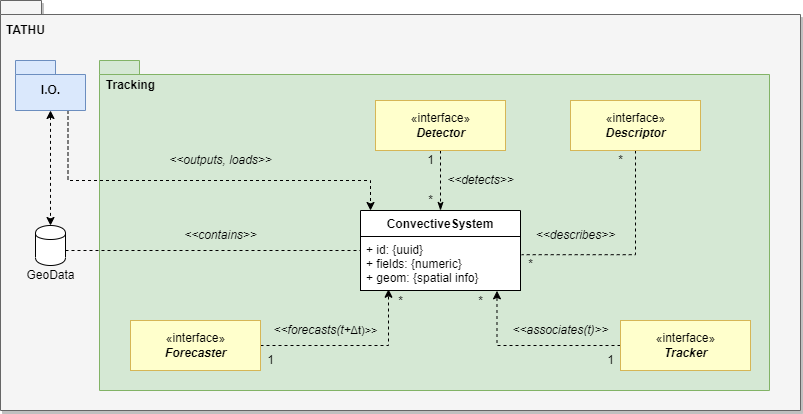

The diagram above was exported from draw.io. Its source (the exported page's mxGraphModel, read from the mxfile embedded in the PNG):
<mxGraphModel dx="1102" dy="525" grid="1" gridSize="10" guides="1" tooltips="1" connect="1" arrows="1" fold="1" page="1" pageScale="1" pageWidth="827" pageHeight="1169" background="none" math="0" shadow="0">
  <root>
    <mxCell id="0" />
    <mxCell id="1" parent="0" />
    <mxCell id="2" value="" style="shape=folder;fontStyle=1;spacingTop=10;tabWidth=40;tabHeight=14;tabPosition=left;html=1;fillColor=#f5f5f5;fontColor=#333333;strokeColor=#666666;shadow=1;" vertex="1" parent="1">
      <mxGeometry x="70" y="60" width="800" height="410" as="geometry" />
    </mxCell>
    <mxCell id="3" value="" style="shape=folder;fontStyle=1;spacingTop=10;tabWidth=40;tabHeight=14;tabPosition=left;html=1;strokeColor=#82b366;fillColor=#d5e8d4;" vertex="1" parent="1">
      <mxGeometry x="169" y="120" width="670" height="330" as="geometry" />
    </mxCell>
    <mxCell id="4" value="" style="group" vertex="1" connectable="0" parent="1">
      <mxGeometry x="100" y="285" width="50" height="70" as="geometry" />
    </mxCell>
    <mxCell id="5" value="" style="shape=cylinder;whiteSpace=wrap;html=1;boundedLbl=1;backgroundOutline=1;" vertex="1" parent="4">
      <mxGeometry x="5" width="30" height="40" as="geometry" />
    </mxCell>
    <mxCell id="6" value="GeoData" style="text;html=1;align=center;verticalAlign=middle;resizable=0;points=[];autosize=1;" vertex="1" parent="4">
      <mxGeometry x="-10" y="40" width="60" height="20" as="geometry" />
    </mxCell>
    <mxCell id="7" value="&lt;i&gt;&amp;lt;&amp;lt;contains&amp;gt;&amp;gt;&lt;/i&gt;" style="text;html=1;align=center;verticalAlign=middle;resizable=0;points=[];autosize=1;" vertex="1" parent="1">
      <mxGeometry x="245" y="285" width="90" height="20" as="geometry" />
    </mxCell>
    <mxCell id="8" style="edgeStyle=orthogonalEdgeStyle;rounded=0;orthogonalLoop=1;jettySize=auto;html=1;entryX=0.5;entryY=0;entryDx=0;entryDy=0;dashed=1;endArrow=classicThin;endFill=1;exitX=0.5;exitY=1;exitDx=0;exitDy=0;" edge="1" source="23" target="34" parent="1">
      <mxGeometry relative="1" as="geometry">
        <mxPoint x="530" y="220" as="sourcePoint" />
      </mxGeometry>
    </mxCell>
    <mxCell id="9" value="&lt;i&gt;&amp;lt;&amp;lt;detects&amp;gt;&amp;gt;&lt;/i&gt;" style="text;html=1;align=center;verticalAlign=middle;resizable=0;points=[];autosize=1;" vertex="1" parent="1">
      <mxGeometry x="510" y="230" width="80" height="20" as="geometry" />
    </mxCell>
    <mxCell id="10" style="edgeStyle=orthogonalEdgeStyle;rounded=0;orthogonalLoop=1;jettySize=auto;html=1;entryX=1.007;entryY=0.337;entryDx=0;entryDy=0;entryPerimeter=0;dashed=1;endArrow=none;endFill=0;" edge="1" source="11" target="36" parent="1">
      <mxGeometry relative="1" as="geometry" />
    </mxCell>
    <mxCell id="11" value="«interface»&lt;br&gt;&lt;b&gt;&lt;i&gt;Descriptor&lt;/i&gt;&lt;/b&gt;" style="html=1;fillColor=#FFFFCC;strokeColor=#d6b656;" vertex="1" parent="1">
      <mxGeometry x="640" y="160" width="130" height="50" as="geometry" />
    </mxCell>
    <mxCell id="12" value="&lt;i&gt;&amp;lt;&amp;lt;describes&amp;gt;&amp;gt;&lt;/i&gt;" style="text;html=1;align=center;verticalAlign=middle;resizable=0;points=[];autosize=1;" vertex="1" parent="1">
      <mxGeometry x="600" y="285" width="90" height="20" as="geometry" />
    </mxCell>
    <mxCell id="13" style="edgeStyle=orthogonalEdgeStyle;rounded=0;orthogonalLoop=1;jettySize=auto;html=1;dashed=1;endArrow=none;endFill=0;" edge="1" source="5" target="36" parent="1">
      <mxGeometry relative="1" as="geometry">
        <Array as="points">
          <mxPoint x="370" y="310" />
          <mxPoint x="370" y="310" />
        </Array>
      </mxGeometry>
    </mxCell>
    <mxCell id="14" value="*" style="text;html=1;align=center;verticalAlign=middle;resizable=0;points=[];autosize=1;" vertex="1" parent="1">
      <mxGeometry x="490" y="250" width="20" height="20" as="geometry" />
    </mxCell>
    <mxCell id="15" value="1" style="text;html=1;align=center;verticalAlign=middle;resizable=0;points=[];autosize=1;" vertex="1" parent="1">
      <mxGeometry x="490" y="210" width="20" height="20" as="geometry" />
    </mxCell>
    <mxCell id="16" value="*" style="text;html=1;align=center;verticalAlign=middle;resizable=0;points=[];autosize=1;" vertex="1" parent="1">
      <mxGeometry x="680" y="210" width="20" height="20" as="geometry" />
    </mxCell>
    <mxCell id="17" value="*" style="text;html=1;align=center;verticalAlign=middle;resizable=0;points=[];autosize=1;" vertex="1" parent="1">
      <mxGeometry x="590" y="314" width="20" height="20" as="geometry" />
    </mxCell>
    <mxCell id="18" style="edgeStyle=orthogonalEdgeStyle;rounded=0;orthogonalLoop=1;jettySize=auto;html=1;dashed=1;startArrow=none;startFill=0;endArrow=classic;endFill=1;exitX=0;exitY=0.5;exitDx=0;exitDy=0;entryX=0.853;entryY=1.006;entryDx=0;entryDy=0;entryPerimeter=0;" edge="1" source="19" target="36" parent="1">
      <mxGeometry relative="1" as="geometry" />
    </mxCell>
    <mxCell id="19" value="«interface»&lt;br&gt;&lt;b&gt;&lt;i&gt;Tracker&lt;/i&gt;&lt;/b&gt;" style="html=1;fillColor=#FFFFCC;strokeColor=#d6b656;" vertex="1" parent="1">
      <mxGeometry x="690" y="380" width="130" height="50" as="geometry" />
    </mxCell>
    <mxCell id="20" value="&lt;i&gt;&amp;lt;&amp;lt;associates(t)&amp;gt;&amp;gt;&lt;/i&gt;" style="text;html=1;align=center;verticalAlign=middle;resizable=0;points=[];autosize=1;" vertex="1" parent="1">
      <mxGeometry x="575" y="380" width="110" height="20" as="geometry" />
    </mxCell>
    <mxCell id="21" value="1" style="text;html=1;align=center;verticalAlign=middle;resizable=0;points=[];autosize=1;" vertex="1" parent="1">
      <mxGeometry x="670" y="410" width="20" height="20" as="geometry" />
    </mxCell>
    <mxCell id="22" value="*" style="text;html=1;align=center;verticalAlign=middle;resizable=0;points=[];autosize=1;" vertex="1" parent="1">
      <mxGeometry x="540" y="351" width="20" height="20" as="geometry" />
    </mxCell>
    <mxCell id="23" value="«interface»&lt;br&gt;&lt;b&gt;&lt;i&gt;Detector&lt;/i&gt;&lt;/b&gt;" style="html=1;fillColor=#FFFFCC;strokeColor=#d6b656;" vertex="1" parent="1">
      <mxGeometry x="445" y="160" width="130" height="50" as="geometry" />
    </mxCell>
    <mxCell id="24" style="edgeStyle=orthogonalEdgeStyle;rounded=0;orthogonalLoop=1;jettySize=auto;html=1;exitX=1;exitY=0.5;exitDx=0;exitDy=0;entryX=0.175;entryY=0.977;entryDx=0;entryDy=0;entryPerimeter=0;dashed=1;startArrow=none;startFill=0;endArrow=classic;endFill=1;" edge="1" source="25" target="36" parent="1">
      <mxGeometry relative="1" as="geometry">
        <Array as="points">
          <mxPoint x="458" y="405" />
        </Array>
      </mxGeometry>
    </mxCell>
    <mxCell id="25" value="«interface»&lt;br&gt;&lt;b&gt;&lt;i&gt;Forecaster&lt;/i&gt;&lt;/b&gt;" style="html=1;fillColor=#FFFFCC;strokeColor=#d6b656;" vertex="1" parent="1">
      <mxGeometry x="200" y="380" width="130" height="50" as="geometry" />
    </mxCell>
    <mxCell id="26" value="&lt;i&gt;&amp;lt;&amp;lt;forecasts(t+&lt;/i&gt;&lt;span style=&quot;text-align: left;&quot;&gt;&lt;font style=&quot;font-size: 11px;&quot;&gt;Δt)&amp;gt;&amp;gt;&lt;/font&gt;&lt;/span&gt;&lt;i&gt;&lt;br&gt;&lt;/i&gt;" style="text;html=1;align=center;verticalAlign=middle;resizable=0;points=[];autosize=1;" vertex="1" parent="1">
      <mxGeometry x="330" y="375" width="130" height="30" as="geometry" />
    </mxCell>
    <mxCell id="27" value="1" style="text;html=1;align=center;verticalAlign=middle;resizable=0;points=[];autosize=1;" vertex="1" parent="1">
      <mxGeometry x="330" y="410" width="20" height="20" as="geometry" />
    </mxCell>
    <mxCell id="28" value="*" style="text;html=1;align=center;verticalAlign=middle;resizable=0;points=[];autosize=1;" vertex="1" parent="1">
      <mxGeometry x="460" y="351" width="20" height="20" as="geometry" />
    </mxCell>
    <mxCell id="29" style="edgeStyle=orthogonalEdgeStyle;rounded=0;orthogonalLoop=1;jettySize=auto;html=1;exitX=0.5;exitY=1;exitDx=0;exitDy=0;exitPerimeter=0;entryX=0.5;entryY=0;entryDx=0;entryDy=0;dashed=1;startArrow=classic;startFill=1;endArrow=classic;endFill=1;" edge="1" source="31" target="5" parent="1">
      <mxGeometry relative="1" as="geometry" />
    </mxCell>
    <mxCell id="30" style="edgeStyle=orthogonalEdgeStyle;rounded=0;orthogonalLoop=1;jettySize=auto;html=1;exitX=0.75;exitY=1;exitDx=0;exitDy=0;exitPerimeter=0;dashed=1;endArrow=classic;endFill=1;" edge="1" source="31" target="34" parent="1">
      <mxGeometry relative="1" as="geometry">
        <Array as="points">
          <mxPoint x="138" y="240" />
          <mxPoint x="440" y="240" />
        </Array>
      </mxGeometry>
    </mxCell>
    <mxCell id="31" value="I.O." style="shape=folder;fontStyle=1;spacingTop=10;tabWidth=40;tabHeight=14;tabPosition=left;html=1;strokeColor=#6c8ebf;fillColor=#dae8fc;" vertex="1" parent="1">
      <mxGeometry x="85" y="120" width="70" height="50" as="geometry" />
    </mxCell>
    <mxCell id="32" value="&lt;font size=&quot;1&quot;&gt;&lt;b style=&quot;font-size: 12px&quot;&gt;Tracking&lt;/b&gt;&lt;/font&gt;" style="text;html=1;align=center;verticalAlign=middle;resizable=0;points=[];autosize=1;" vertex="1" parent="1">
      <mxGeometry x="170" y="135" width="60" height="20" as="geometry" />
    </mxCell>
    <mxCell id="33" value="&lt;font size=&quot;1&quot;&gt;&lt;b style=&quot;font-size: 12px&quot;&gt;TATHU&lt;/b&gt;&lt;/font&gt;" style="text;html=1;align=center;verticalAlign=middle;resizable=0;points=[];autosize=1;" vertex="1" parent="1">
      <mxGeometry x="70" y="80" width="50" height="20" as="geometry" />
    </mxCell>
    <mxCell id="34" value="ConvectiveSystem&#10;" style="swimlane;fontStyle=1;align=center;verticalAlign=top;childLayout=stackLayout;horizontal=1;startSize=26;horizontalStack=0;resizeParent=1;resizeParentMax=0;resizeLast=0;collapsible=1;marginBottom=0;" vertex="1" parent="1">
      <mxGeometry x="430" y="270" width="160" height="80" as="geometry">
        <mxRectangle x="290" y="290" width="140" height="26" as="alternateBounds" />
      </mxGeometry>
    </mxCell>
    <mxCell id="35" value="" style="line;strokeWidth=1;fillColor=none;align=left;verticalAlign=middle;spacingTop=-1;spacingLeft=3;spacingRight=3;rotatable=0;labelPosition=right;points=[];portConstraint=eastwest;" vertex="1" parent="34">
      <mxGeometry y="26" width="160" as="geometry" />
    </mxCell>
    <mxCell id="36" value="+ id: {uuid}&#10;+ fields: {numeric}&#10;+ geom: {spatial info}" style="text;align=left;verticalAlign=top;spacingLeft=4;spacingRight=4;overflow=hidden;rotatable=0;points=[[0,0.5],[1,0.5]];portConstraint=eastwest;fillColor=#ffffff;strokeColor=default;" vertex="1" parent="34">
      <mxGeometry y="26" width="160" height="54" as="geometry" />
    </mxCell>
    <mxCell id="37" value="&lt;i&gt;&amp;lt;&amp;lt;outputs, loads&amp;gt;&amp;gt;&lt;/i&gt;" style="text;html=1;align=center;verticalAlign=middle;resizable=0;points=[];autosize=1;" vertex="1" parent="1">
      <mxGeometry x="230" y="210" width="120" height="20" as="geometry" />
    </mxCell>
  </root>
</mxGraphModel>